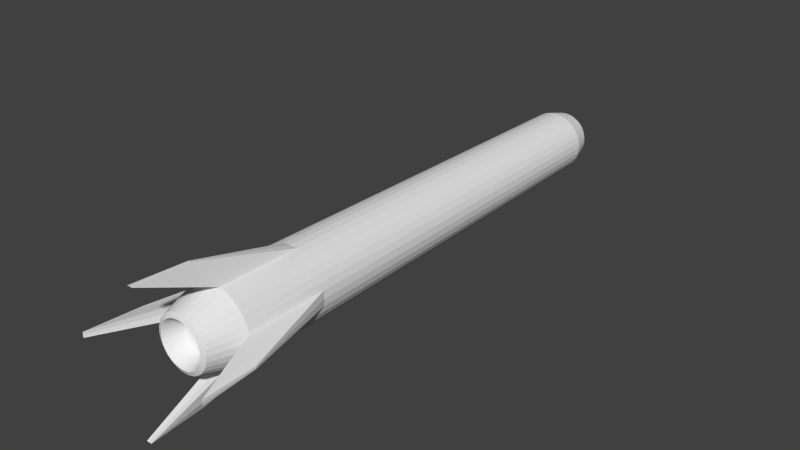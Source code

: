 # Source: rocket.blend  (saved by Blender 2.57.0; exported with 4.5.12 LTS)
import bpy
from mathutils import Matrix  # noqa: F401  (used for matrix-valued properties, if any)

bpy.ops.wm.read_factory_settings(use_empty=True)
scene = bpy.context.scene
scene.name = 'Scene'

# ---- collections
col_collection_1 = bpy.data.collections.new('Collection 1'); scene.collection.children.link(col_collection_1)

# ---- world
world_world = bpy.data.worlds.new('World'); scene.world = world_world
world_world.color = (0.05088, 0.05088, 0.05088)
world_world.use_sun_shadow = False
world_world.sun_shadow_jitter_overblur = 0.0
world_world.cycles.sampling_method = 'MANUAL'
world_world.cycles.sample_map_resolution = 256

# ---- meshes
me_cylinder = bpy.data.meshes.new('Cylinder')
me_cylinder.from_pydata([(3.17e-08, 0.4018, -0.614), (0.07838, 0.394, -0.614), (0.1537, 0.3712, -0.614), (0.2232, 0.334, -0.614), (0.2841, 0.2841, -0.614), (0.334, 0.2232, -0.614), (0.3712, 0.1537, -0.614), (0.394, 0.07838, -0.614), (0.4018, 5.044e-07, -0.614), (0.394, -0.07838, -0.614), (0.3712, -0.1537, -0.614), (0.334, -0.2232, -0.614), (0.2841, -0.2841, -0.614), (0.2232, -0.334, -0.614), (0.1537, -0.3712, -0.614), (0.07838, -0.394, -0.614), (-9.921e-08, -0.4018, -0.614), (-0.07838, -0.394, -0.614), (-0.1537, -0.3712, -0.614), (-0.2232, -0.334, -0.614), (-0.2841, -0.2841, -0.614), (-0.334, -0.2232, -0.614), (-0.3712, -0.1537, -0.614), (-0.394, -0.07838, -0.614), (-0.4018, 8.62e-07, -0.614), (-0.394, 0.07838, -0.614), (-0.3712, 0.1537, -0.614), (-0.334, 0.2232, -0.614), (-0.2841, 0.2841, -0.614), (-0.2232, 0.334, -0.614), (-0.1537, 0.3712, -0.614), (-0.07838, 0.394, -0.614), (8.826e-07, 0.4639, 0.7214), (0.0905, 0.455, 0.7214), (0.1775, 0.4286, 0.7214), (0.2577, 0.3857, 0.7214), (0.328, 0.328, 0.7214), (0.3857, 0.2577, 0.7214), (0.4286, 0.1775, 0.7214), (0.455, 0.0905, 0.7214), (0.4639, -7.078e-07, 0.7214), (0.455, -0.0905, 0.7214), (0.4286, -0.1775, 0.7214), (0.3857, -0.2577, 0.7214), (0.328, -0.328, 0.7214), (0.2577, -0.3857, 0.7214), (0.1775, -0.4286, 0.7214), (0.0905, -0.455, 0.7214), (5.692e-07, -0.4639, 0.7214), (-0.0905, -0.455, 0.7214), (-0.1775, -0.4286, 0.7214), (-0.2577, -0.3857, 0.7214), (-0.328, -0.328, 0.7214), (-0.3857, -0.2577, 0.7214), (-0.4286, -0.1775, 0.7214), (-0.455, -0.0905, 0.7214), (-0.4639, -1.57e-06, 0.7214), (-0.455, 0.09049, 0.7214), (-0.4286, 0.1775, 0.7214), (-0.3857, 0.2577, 0.7214), (-0.328, 0.328, 0.7214), (-0.2577, 0.3857, 0.7214), (-0.1775, 0.4286, 0.7214), (-0.0905, 0.455, 0.7214), (-0.07364, 0.3702, 0.7744), (-0.1444, 0.3487, 0.7744), (-0.2097, 0.3138, 0.7744), (-0.2669, 0.2669, 0.7744), (-0.3138, 0.2097, 0.7744), (-0.3487, 0.1444, 0.7744), (-0.3702, 0.07363, 0.7744), (-0.3774, -1.371e-06, 0.7744), (-0.3702, -0.07364, 0.7744), (-0.3487, -0.1444, 0.7744), (-0.3138, -0.2097, 0.7744), (-0.2669, -0.2669, 0.7744), (-0.2097, -0.3138, 0.7744), (-0.1444, -0.3487, 0.7744), (-0.07363, -0.3702, 0.7744), (4.901e-07, -0.3774, 0.7744), (0.07364, -0.3702, 0.7744), (0.1444, -0.3487, 0.7744), (0.2097, -0.3138, 0.7744), (0.2669, -0.2669, 0.7744), (0.3138, -0.2097, 0.7744), (0.3487, -0.1444, 0.7744), (0.3702, -0.07364, 0.7744), (0.3774, -6.696e-07, 0.7744), (0.3702, 0.07363, 0.7744), (0.3487, 0.1444, 0.7744), (0.3138, 0.2097, 0.7744), (0.2669, 0.2669, 0.7744), (0.2097, 0.3138, 0.7744), (0.1444, 0.3487, 0.7744), (0.07364, 0.3702, 0.7744), (7.45e-07, 0.3774, 0.7744), (5.477e-07, 0.2632, 0.803), (0.05135, 0.2582, 0.803), (0.1007, 0.2432, 0.803), (0.1462, 0.2189, 0.803), (0.1861, 0.1861, 0.803), (0.2189, 0.1462, 0.803), (0.2432, 0.1007, 0.803), (0.2582, 0.05135, 0.803), (0.2632, -6.196e-07, 0.803), (0.2582, -0.05135, 0.803), (0.2432, -0.1007, 0.803), (0.2189, -0.1462, 0.803), (0.1861, -0.1861, 0.803), (0.1462, -0.2189, 0.803), (0.1007, -0.2432, 0.803), (0.05135, -0.2582, 0.803), (3.699e-07, -0.2632, 0.803), (-0.05135, -0.2582, 0.803), (-0.1007, -0.2432, 0.803), (-0.1462, -0.2189, 0.803), (-0.1861, -0.1861, 0.803), (-0.2189, -0.1462, 0.803), (-0.2432, -0.1007, 0.803), (-0.2582, -0.05135, 0.803), (-0.2632, -1.109e-06, 0.803), (-0.2582, 0.05135, 0.803), (-0.2432, 0.1007, 0.803), (-0.2189, 0.1462, 0.803), (-0.1861, 0.1861, 0.803), (-0.1462, 0.2189, 0.803), (-0.1007, 0.2432, 0.803), (-0.05135, 0.2582, 0.803), (-0.01502, 0.07551, 0.8194), (-0.02946, 0.07113, 0.8194), (-0.04277, 0.06401, 0.8194), (-0.05444, 0.05444, 0.8194), (-0.06401, 0.04277, 0.8194), (-0.07113, 0.02946, 0.8194), (-0.07551, 0.01502, 0.8194), (-0.07699, -6.831e-07, 0.8194), (-0.07551, -0.01502, 0.8194), (-0.07113, -0.02946, 0.8194), (-0.06401, -0.04277, 0.8194), (-0.05444, -0.05444, 0.8194), (-0.04277, -0.06401, 0.8194), (-0.02946, -0.07113, 0.8194), (-0.01502, -0.07551, 0.8194), (1.549e-07, -0.07699, 0.8194), (0.01502, -0.07551, 0.8194), (0.02946, -0.07113, 0.8194), (0.04277, -0.06401, 0.8194), (0.05444, -0.05444, 0.8194), (0.06401, -0.04277, 0.8194), (0.07113, -0.02946, 0.8194), (0.07551, -0.01502, 0.8194), (0.07699, -5.399e-07, 0.8194), (0.07551, 0.01502, 0.8194), (0.07113, 0.02946, 0.8194), (0.06401, 0.04277, 0.8194), (0.05444, 0.05444, 0.8194), (0.04277, 0.06401, 0.8194), (0.02946, 0.07113, 0.8194), (0.01502, 0.07551, 0.8194), (2.069e-07, 0.07699, 0.8194), (6.627e-08, -5.096e-07, 0.8229), (0.11, 0.5531, -0.524), (2.396e-07, 0.564, -0.524), (0.2158, 0.521, -0.524), (0.3133, 0.4689, -0.524), (0.3988, 0.3988, -0.524), (0.4689, 0.3133, -0.524), (0.521, 0.2158, -0.524), (0.5531, 0.11, -0.524), (0.564, 1.986e-09, -0.524), (0.5531, -0.11, -0.524), (0.521, -0.2158, -0.524), (0.4689, -0.3133, -0.524), (0.3988, -0.3988, -0.524), (0.3133, -0.4689, -0.524), (0.2158, -0.521, -0.524), (0.11, -0.5531, -0.524), (-1.964e-08, -0.564, -0.524), (-0.11, -0.5531, -0.524), (-0.2158, -0.521, -0.524), (-0.3133, -0.4689, -0.524), (-0.3988, -0.3988, -0.524), (-0.4689, -0.3133, -0.524), (-0.521, -0.2158, -0.524), (-0.5531, -0.11, -0.524), (-0.564, -8.927e-08, -0.524), (-0.5531, 0.11, -0.524), (-0.521, 0.2158, -0.524), (-0.4689, 0.3133, -0.524), (-0.3988, 0.3988, -0.524), (-0.3133, 0.4689, -0.524), (-0.2158, 0.521, -0.524), (-0.11, 0.5531, -0.524), (-0.06559, 0.3297, -0.6194), (-0.1287, 0.3106, -0.6194), (-0.1868, 0.2795, -0.6194), (-0.2377, 0.2377, -0.6194), (-0.2795, 0.1868, -0.6194), (-0.3106, 0.1287, -0.6194), (-0.3297, 0.06559, -0.6194), (-0.3362, 8.172e-07, -0.6194), (-0.3297, -0.06559, -0.6194), (-0.3106, -0.1287, -0.6194), (-0.2795, -0.1868, -0.6194), (-0.2377, -0.2377, -0.6194), (-0.1868, -0.2795, -0.6194), (-0.1287, -0.3106, -0.6194), (-0.06559, -0.3297, -0.6194), (-7.872e-08, -0.3362, -0.6194), (0.06559, -0.3297, -0.6194), (0.1287, -0.3106, -0.6194), (0.1868, -0.2795, -0.6194), (0.2377, -0.2377, -0.6194), (0.2795, -0.1868, -0.6194), (0.3106, -0.1287, -0.6194), (0.3297, -0.06559, -0.6194), (0.3362, 5.179e-07, -0.6194), (0.3297, 0.06559, -0.6194), (0.3106, 0.1287, -0.6194), (0.2795, 0.1868, -0.6194), (0.2377, 0.2377, -0.6194), (0.1868, 0.2795, -0.6194), (0.1287, 0.3106, -0.6194), (0.06559, 0.3297, -0.6194), (3.083e-08, 0.3362, -0.6194), (6.459e-08, 0.2263, -0.5711), (0.04415, 0.222, -0.5711), (0.0866, 0.2091, -0.5711), (0.1257, 0.1882, -0.5711), (0.16, 0.16, -0.5711), (0.1882, 0.1257, -0.5711), (0.2091, 0.0866, -0.5711), (0.222, 0.04415, -0.5711), (0.2263, 5.428e-07, -0.5711), (0.222, -0.04415, -0.5711), (0.2091, -0.0866, -0.5711), (0.1882, -0.1257, -0.5711), (0.16, -0.16, -0.5711), (0.1257, -0.1882, -0.5711), (0.0866, -0.2091, -0.5711), (0.04415, -0.222, -0.5711), (-9.153e-09, -0.2263, -0.5711), (-0.04415, -0.222, -0.5711), (-0.0866, -0.2091, -0.5711), (-0.1257, -0.1882, -0.5711), (-0.16, -0.16, -0.5711), (-0.1882, -0.1257, -0.5711), (-0.2091, -0.0866, -0.5711), (-0.222, -0.04415, -0.5711), (-0.2263, 7.442e-07, -0.5711), (-0.222, 0.04415, -0.5711), (-0.2091, 0.0866, -0.5711), (-0.1882, 0.1257, -0.5711), (-0.16, 0.16, -0.5711), (-0.1257, 0.1882, -0.5711), (-0.0866, 0.2091, -0.5711), (-0.04415, 0.222, -0.5711), (-0.01698, -0.04953, -0.557), (0.1076, 0.5409, -0.3102), (3.969e-07, 0.5515, -0.3102), (0.211, 0.5095, -0.3102), (0.3064, 0.4586, -0.3102), (0.39, 0.39, -0.3102), (0.4586, 0.3064, -0.3102), (0.5095, 0.211, -0.3102), (0.5409, 0.1076, -0.3102), (0.5515, -2.225e-07, -0.3102), (0.5409, -0.1076, -0.3102), (0.5095, -0.211, -0.3102), (0.4586, -0.3064, -0.3102), (0.39, -0.39, -0.3102), (0.3064, -0.4586, -0.3102), (0.211, -0.5095, -0.3102), (0.1076, -0.5409, -0.3102), (1.09e-07, -0.5515, -0.3102), (-0.1076, -0.5409, -0.3102), (-0.211, -0.5095, -0.3102), (-0.3064, -0.4586, -0.3102), (-0.39, -0.39, -0.3102), (-0.4586, -0.3064, -0.3102), (-0.5095, -0.211, -0.3102), (-0.5409, -0.1076, -0.3102), (-0.5515, -5.826e-07, -0.3102), (-0.5409, 0.1076, -0.3102), (-0.5095, 0.211, -0.3102), (-0.4586, 0.3064, -0.3102), (-0.39, 0.39, -0.3102), (-0.3064, 0.4586, -0.3102), (-0.211, 0.5095, -0.3102), (-0.1076, 0.5409, -0.3102), (-0.01917, 0.9779, -0.5771), (-0.9779, 0.01916, -0.5771), (-0.9798, -7.521e-07, -0.5771), (-0.9779, -0.01917, -0.5771), (-0.01916, -0.9779, -0.5771), (7.535e-08, -0.9798, -0.5771), (0.01916, -0.9779, -0.5771), (0.9779, -0.01916, -0.5771), (0.9798, -2.363e-07, -0.5771), (0.9779, 0.01916, -0.5771), (-3.894e-07, 0.9798, -0.5771), (0.01916, 0.9779, -0.5771), (-0.04069, 1.019, -0.7182), (-1.019, 0.04069, -0.7182), (-1.023, -6.018e-07, -0.7182), (-1.019, -0.04069, -0.7182), (-0.04069, -1.019, -0.7182), (1.37e-08, -1.023, -0.7182), (0.04069, -1.019, -0.7182), (1.019, -0.04069, -0.7182), (1.023, -1.753e-07, -0.7182), (1.019, 0.04069, -0.7182), (-3.456e-07, 1.023, -0.7182), (0.04069, 1.019, -0.7182)], [], [(32, 63, 64, 95), (63, 62, 65, 64), (62, 61, 66, 65), (61, 60, 67, 66), (60, 59, 68, 67), (59, 58, 69, 68), (58, 57, 70, 69), (57, 56, 71, 70), (56, 55, 72, 71), (55, 54, 73, 72), (54, 53, 74, 73), (53, 52, 75, 74), (52, 51, 76, 75), (51, 50, 77, 76), (50, 49, 78, 77), (49, 48, 79, 78), (48, 47, 80, 79), (47, 46, 81, 80), (46, 45, 82, 81), (45, 44, 83, 82), (44, 43, 84, 83), (43, 42, 85, 84), (42, 41, 86, 85), (41, 40, 87, 86), (40, 39, 88, 87), (39, 38, 89, 88), (38, 37, 90, 89), (37, 36, 91, 90), (36, 35, 92, 91), (35, 34, 93, 92), (34, 33, 94, 93), (33, 32, 95, 94), (94, 95, 96, 97), (93, 94, 97, 98), (92, 93, 98, 99), (91, 92, 99, 100), (90, 91, 100, 101), (89, 90, 101, 102), (88, 89, 102, 103), (87, 88, 103, 104), (86, 87, 104, 105), (85, 86, 105, 106), (84, 85, 106, 107), (83, 84, 107, 108), (82, 83, 108, 109), (81, 82, 109, 110), (80, 81, 110, 111), (79, 80, 111, 112), (78, 79, 112, 113), (77, 78, 113, 114), (76, 77, 114, 115), (75, 76, 115, 116), (74, 75, 116, 117), (73, 74, 117, 118), (72, 73, 118, 119), (71, 72, 119, 120), (70, 71, 120, 121), (69, 70, 121, 122), (68, 69, 122, 123), (67, 68, 123, 124), (66, 67, 124, 125), (65, 66, 125, 126), (64, 65, 126, 127), (95, 64, 127, 96), (96, 127, 128, 159), (127, 126, 129, 128), (126, 125, 130, 129), (125, 124, 131, 130), (124, 123, 132, 131), (123, 122, 133, 132), (122, 121, 134, 133), (121, 120, 135, 134), (120, 119, 136, 135), (119, 118, 137, 136), (118, 117, 138, 137), (117, 116, 139, 138), (116, 115, 140, 139), (115, 114, 141, 140), (114, 113, 142, 141), (113, 112, 143, 142), (112, 111, 144, 143), (111, 110, 145, 144), (110, 109, 146, 145), (109, 108, 147, 146), (108, 107, 148, 147), (107, 106, 149, 148), (106, 105, 150, 149), (105, 104, 151, 150), (104, 103, 152, 151), (103, 102, 153, 152), (102, 101, 154, 153), (101, 100, 155, 154), (100, 99, 156, 155), (99, 98, 157, 156), (98, 97, 158, 157), (97, 96, 159, 158), (158, 159, 160), (157, 158, 160), (156, 157, 160), (155, 156, 160), (154, 155, 160), (153, 154, 160), (152, 153, 160), (151, 152, 160), (150, 151, 160), (149, 150, 160), (148, 149, 160), (147, 148, 160), (146, 147, 160), (145, 146, 160), (144, 145, 160), (143, 144, 160), (142, 143, 160), (141, 142, 160), (140, 141, 160), (139, 140, 160), (138, 139, 160), (137, 138, 160), (136, 137, 160), (135, 136, 160), (134, 135, 160), (133, 134, 160), (132, 133, 160), (131, 132, 160), (130, 131, 160), (129, 130, 160), (128, 129, 160), (159, 128, 160), (0, 162, 161, 1), (1, 161, 163, 2), (2, 163, 164, 3), (3, 164, 165, 4), (4, 165, 166, 5), (5, 166, 167, 6), (6, 167, 168, 7), (7, 168, 169, 8), (8, 169, 170, 9), (9, 170, 171, 10), (10, 171, 172, 11), (11, 172, 173, 12), (12, 173, 174, 13), (13, 174, 175, 14), (14, 175, 176, 15), (15, 176, 177, 16), (16, 177, 178, 17), (17, 178, 179, 18), (18, 179, 180, 19), (19, 180, 181, 20), (20, 181, 182, 21), (21, 182, 183, 22), (22, 183, 184, 23), (23, 184, 185, 24), (24, 185, 186, 25), (25, 186, 187, 26), (26, 187, 188, 27), (27, 188, 189, 28), (28, 189, 190, 29), (29, 190, 191, 30), (30, 191, 192, 31), (162, 0, 31, 192), (31, 0, 224, 193), (30, 31, 193, 194), (29, 30, 194, 195), (28, 29, 195, 196), (27, 28, 196, 197), (26, 27, 197, 198), (25, 26, 198, 199), (24, 25, 199, 200), (23, 24, 200, 201), (22, 23, 201, 202), (21, 22, 202, 203), (20, 21, 203, 204), (19, 20, 204, 205), (18, 19, 205, 206), (17, 18, 206, 207), (16, 17, 207, 208), (15, 16, 208, 209), (14, 15, 209, 210), (13, 14, 210, 211), (12, 13, 211, 212), (11, 12, 212, 213), (10, 11, 213, 214), (9, 10, 214, 215), (8, 9, 215, 216), (7, 8, 216, 217), (6, 7, 217, 218), (5, 6, 218, 219), (4, 5, 219, 220), (3, 4, 220, 221), (2, 3, 221, 222), (1, 2, 222, 223), (0, 1, 223, 224), (224, 223, 226, 225), (223, 222, 227, 226), (222, 221, 228, 227), (221, 220, 229, 228), (220, 219, 230, 229), (219, 218, 231, 230), (218, 217, 232, 231), (217, 216, 233, 232), (216, 215, 234, 233), (215, 214, 235, 234), (214, 213, 236, 235), (213, 212, 237, 236), (212, 211, 238, 237), (211, 210, 239, 238), (210, 209, 240, 239), (209, 208, 241, 240), (208, 207, 242, 241), (207, 206, 243, 242), (206, 205, 244, 243), (205, 204, 245, 244), (204, 203, 246, 245), (203, 202, 247, 246), (202, 201, 248, 247), (201, 200, 249, 248), (200, 199, 250, 249), (199, 198, 251, 250), (198, 197, 252, 251), (197, 196, 253, 252), (196, 195, 254, 253), (195, 194, 255, 254), (194, 193, 256, 255), (193, 224, 225, 256), (257, 225, 226), (257, 226, 227), (257, 227, 228), (257, 228, 229), (257, 229, 230), (257, 230, 231), (257, 231, 232), (257, 232, 233), (257, 233, 234), (257, 234, 235), (257, 235, 236), (257, 236, 237), (257, 237, 238), (257, 238, 239), (257, 239, 240), (257, 240, 241), (257, 241, 242), (257, 242, 243), (257, 243, 244), (257, 244, 245), (257, 245, 246), (257, 246, 247), (257, 247, 248), (257, 248, 249), (257, 249, 250), (257, 250, 251), (257, 251, 252), (257, 252, 253), (257, 253, 254), (257, 254, 255), (257, 255, 256), (256, 225, 257), (259, 32, 33, 258), (161, 258, 260, 163), (258, 33, 34, 260), (163, 260, 261, 164), (260, 34, 35, 261), (164, 261, 262, 165), (261, 35, 36, 262), (165, 262, 263, 166), (262, 36, 37, 263), (166, 263, 264, 167), (263, 37, 38, 264), (167, 264, 265, 168), (264, 38, 39, 265), (265, 39, 40, 266), (266, 40, 41, 267), (170, 267, 268, 171), (267, 41, 42, 268), (171, 268, 269, 172), (268, 42, 43, 269), (172, 269, 270, 173), (269, 43, 44, 270), (173, 270, 271, 174), (270, 44, 45, 271), (174, 271, 272, 175), (271, 45, 46, 272), (175, 272, 273, 176), (272, 46, 47, 273), (273, 47, 48, 274), (274, 48, 49, 275), (178, 275, 276, 179), (275, 49, 50, 276), (179, 276, 277, 180), (276, 50, 51, 277), (180, 277, 278, 181), (277, 51, 52, 278), (181, 278, 279, 182), (278, 52, 53, 279), (182, 279, 280, 183), (279, 53, 54, 280), (183, 280, 281, 184), (280, 54, 55, 281), (281, 55, 56, 282), (282, 56, 57, 283), (186, 283, 284, 187), (283, 57, 58, 284), (187, 284, 285, 188), (284, 58, 59, 285), (188, 285, 286, 189), (285, 59, 60, 286), (189, 286, 287, 190), (286, 60, 61, 287), (190, 287, 288, 191), (287, 61, 62, 288), (191, 288, 289, 192), (288, 62, 63, 289), (32, 259, 289, 63), (289, 259, 300, 290), (282, 283, 291, 292), (281, 282, 292, 293), (274, 275, 294, 295), (273, 274, 295, 296), (266, 267, 297, 298), (265, 266, 298, 299), (259, 258, 301, 300), (192, 289, 290, 302), (283, 186, 303, 291), (184, 281, 293, 305), (275, 178, 306, 294), (176, 273, 296, 308), (267, 170, 309, 297), (168, 265, 299, 311), (258, 161, 313, 301), (162, 192, 302, 312), (186, 185, 304, 303), (185, 184, 305, 304), (178, 177, 307, 306), (177, 176, 308, 307), (170, 169, 310, 309), (169, 168, 311, 310), (161, 162, 312, 313), (312, 300, 301, 313), (311, 299, 298, 310), (310, 298, 297, 309), (308, 296, 295, 307), (307, 295, 294, 306), (305, 293, 292, 304), (304, 292, 291, 303), (300, 312, 302, 290)])
me_cylinder.use_remesh_preserve_volume = False
me_cylinder.use_remesh_preserve_attributes = False
me_cylinder.use_mirror_vertex_groups = False
me_cylinder.update()

# ---- objects
ob_cylinder = bpy.data.objects.new('Cylinder', me_cylinder)

# ---- transforms, parenting, visibility, modifiers, constraints
ob_cylinder.location = (0.0, 0.0, 0.0)
ob_cylinder.rotation_euler = (-1.571, 1.571, 0.0)
ob_cylinder.scale = (0.5037, 0.5037, 2.9)
ob_cylinder.lineart.crease_threshold = 0.0

# ---- collection membership
col_collection_1.objects.link(ob_cylinder)

# ---- scene / render settings (as saved in the file)
scene.frame_start = 1; scene.frame_end = 250; scene.frame_set(5)
scene.render.engine = 'BLENDER_EEVEE_NEXT'
scene.render.image_settings.color_mode = 'RGB'
scene.render.image_settings.compression = 90
scene.render.resolution_percentage = 50
scene.render.dither_intensity = 0.0
scene.render.bake_margin = 2
scene.render.bake_bias = 0.0
scene.cycles.use_denoising = False
scene.cycles.samples = 10
scene.cycles.sampling_pattern = 'TABULATED_SOBOL'
scene.cycles.light_sampling_threshold = 0.0
scene.cycles.use_adaptive_sampling = False
scene.cycles.use_light_tree = False
scene.cycles.blur_glossy = 0.0
scene.cycles.volume_bounces = 1
scene.cycles.pixel_filter_type = 'GAUSSIAN'
scene.cycles.sample_clamp_indirect = 0.0
scene.view_settings.view_transform = 'Standard'
bpy.context.view_layer.update()

# ---- added for rendering (the .blend has no active camera and no usable light): camera, sun
cam_auto = bpy.data.cameras.new('AutoCamera')
cam_auto.lens = 50.0
cam_auto.sensor_width = 36.0
cam_auto.clip_end = 1000.0
ob_auto_camera = bpy.data.objects.new('AutoCamera', cam_auto)
scene.collection.objects.link(ob_auto_camera)
ob_auto_camera.location = (4.34932, -5.06741, 3.47946)
ob_auto_camera.rotation_euler = (1.09748, -7.21219e-08, 0.694738)
scene.camera = ob_auto_camera
light_auto_sun = bpy.data.lights.new('AutoSun', 'SUN')
light_auto_sun.energy = 3.0
light_auto_sun.angle = 0.0523599
ob_auto_sun = bpy.data.objects.new('AutoSun', light_auto_sun)
scene.collection.objects.link(ob_auto_sun)
ob_auto_sun.rotation_euler = (0.872665, 0.174533, 0.523599)
bpy.context.view_layer.update()
